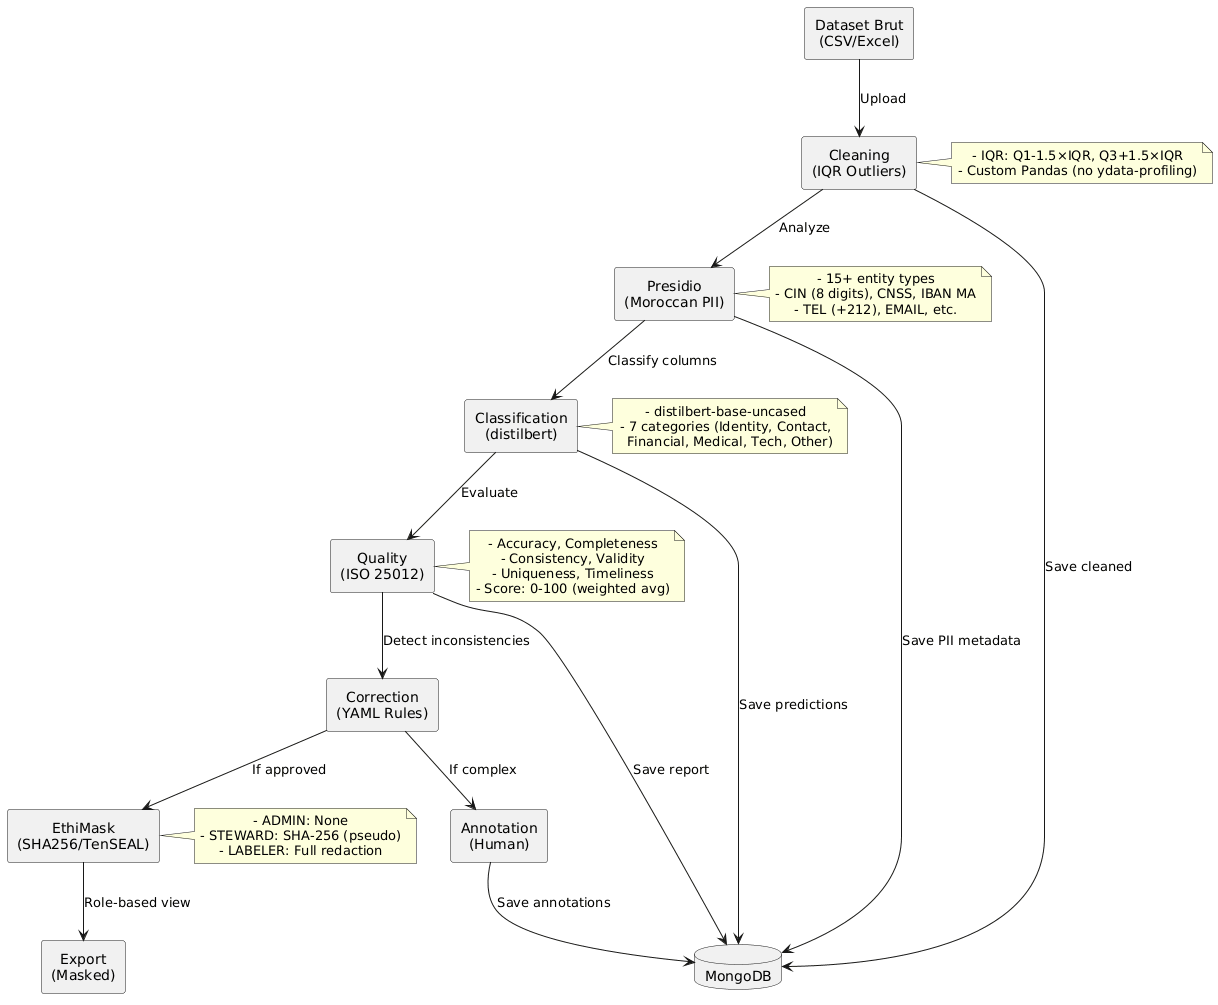

The diagram above was rendered by PlantUML. Its source (embedded in the PNG):
@startuml
skinparam defaultTextAlignment center

rectangle "Dataset Brut\n(CSV/Excel)" as Raw
rectangle "Cleaning\n(IQR Outliers)" as Clean
rectangle "Presidio\n(Moroccan PII)" as PII
rectangle "Classification\n(distilbert)" as Class
rectangle "Quality\n(ISO 25012)" as Qual
rectangle "Correction\n(YAML Rules)" as Corr
rectangle "Annotation\n(Human)" as Anno
rectangle "EthiMask\n(SHA256/TenSEAL)" as Mask
database "MongoDB" as DB
rectangle "Export\n(Masked)" as Export

Raw -down-> Clean : Upload
Clean -down-> DB : Save cleaned
Clean -down-> PII : Analyze
PII -down-> DB : Save PII metadata
PII -down-> Class : Classify columns
Class -down-> DB : Save predictions
Class -down-> Qual : Evaluate
Qual -down-> DB : Save report
Qual -down-> Corr : Detect inconsistencies
Corr -down-> Anno : If complex
Anno -down-> DB : Save annotations
Corr -down-> Mask : If approved
Mask -down-> Export : Role-based view

note right of Clean
  - IQR: Q1-1.5×IQR, Q3+1.5×IQR
  - Custom Pandas (no ydata-profiling)
end note

note right of PII
  - 15+ entity types
  - CIN (8 digits), CNSS, IBAN MA
  - TEL (+212), EMAIL, etc.
end note

note right of Class
  - distilbert-base-uncased
  - 7 categories (Identity, Contact,
    Financial, Medical, Tech, Other)
end note

note right of Qual
  - Accuracy, Completeness
  - Consistency, Validity
  - Uniqueness, Timeliness
  - Score: 0-100 (weighted avg)
end note

note right of Mask
  - ADMIN: None
  - STEWARD: SHA-256 (pseudo)
  - LABELER: Full redaction
end note
@enduml